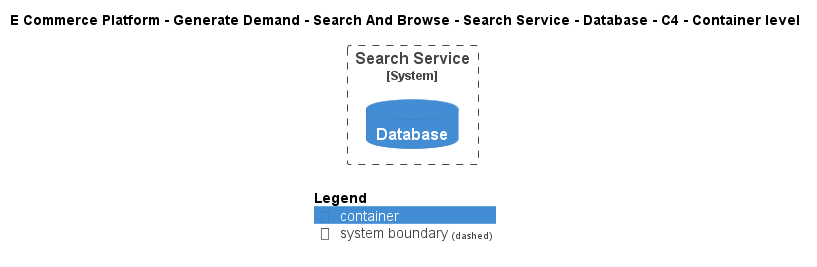

The diagram above was rendered by PlantUML. Its source (embedded in the PNG):
@startuml
!include ..\..\..\..\..\..\..\.c4s\C4_Container.puml

AddElementTag("c4interflow:lifecycle:new", $bgColor=green, $fontColor=#ffffff, $borderColor=green, $shadowing="False")
AddElementTag("c4interflow:lifecycle:changed", $bgColor=orange, $fontColor=#ffffff, $borderColor=orange, $shadowing="False")
AddElementTag("c4interflow:lifecycle:removed", $bgColor=red, $fontColor=#ffffff, $borderColor=red, $shadowing="False")

AddRelTag("c4interflow:lifecycle:new", $textColor=green, $lineColor=green)
AddRelTag("c4interflow:lifecycle:changed", $textColor=orange, $lineColor=orange)
AddRelTag("c4interflow:lifecycle:removed", $textColor=red, $lineColor=red)

SHOW_PERSON_PORTRAIT()
LAYOUT_TOP_DOWN()

skinparam linetype polyline

title E Commerce Platform - Generate Demand - Search And Browse - Search Service - Database - C4 - Container level


System_Boundary(ECommercePlatform.GenerateDemand.SearchAndBrowse.SoftwareSystems.SearchService, "Search Service") {
    ContainerDb(ECommercePlatform.GenerateDemand.SearchAndBrowse.SoftwareSystems.SearchService.Containers.Database, "Database", "", "")
}



SHOW_LEGEND()
@enduml